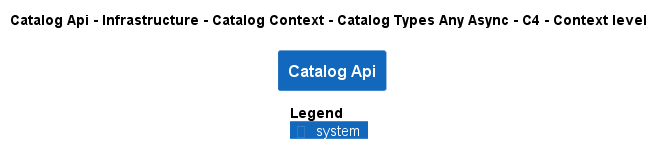

The diagram above was rendered by PlantUML. Its source (embedded in the PNG):
@startuml
!pragma layout smetana
!include ..\..\..\..\..\..\..\..\.c4s\C4_Context.puml

AddElementTag("state:new", $bgColor=green, $fontColor=#ffffff, $borderColor=green, $shadowing="False")
AddElementTag("state:changed", $bgColor=orange, $fontColor=#ffffff, $borderColor=orange, $shadowing="False")
AddElementTag("state:removed", $bgColor=red, $fontColor=#ffffff, $borderColor=red, $shadowing="False")

AddRelTag("state:new", $textColor=green, $lineColor=green)
AddRelTag("state:changed", $textColor=orange, $lineColor=orange)
AddRelTag("state:removed", $textColor=red, $lineColor=red)

SHOW_PERSON_PORTRAIT()
LAYOUT_TOP_DOWN()

skinparam linetype polyline

title Catalog Api - Infrastructure - Catalog Context - Catalog Types Any Async - C4 - Context level

System(dotnet.eShop.Architecture.SoftwareSystems.CatalogApi, "Catalog Api", "")



SHOW_LEGEND()
@enduml